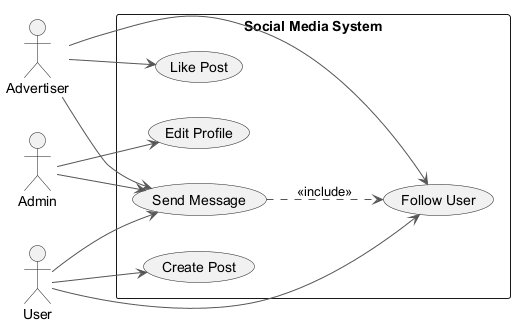

The diagram above was rendered by PlantUML. Its source (embedded in the PNG):
@startuml
skinparam backgroundColor #FFFFFF
skinparam classBackgroundColor #F3E5F5
skinparam classBorderColor #6A1B9A
skinparam ArrowColor #555555
left to right direction
actor "Admin" as Admin
actor "User" as User
actor "Advertiser" as Advertiser
rectangle "Social Media System" {
  usecase "Follow User" as UC_FollowUser
  usecase "Create Post" as UC_CreatePost
  usecase "Edit Profile" as UC_EditProfile
  usecase "Like Post" as UC_LikePost
  usecase "Send Message" as UC_SendMessage
}
Admin --> UC_SendMessage
Admin --> UC_EditProfile
User --> UC_CreatePost
User --> UC_FollowUser
User --> UC_SendMessage
Advertiser --> UC_LikePost
Advertiser --> UC_SendMessage
Advertiser --> UC_FollowUser
UC_SendMessage ..> UC_FollowUser : <<include>>
@enduml